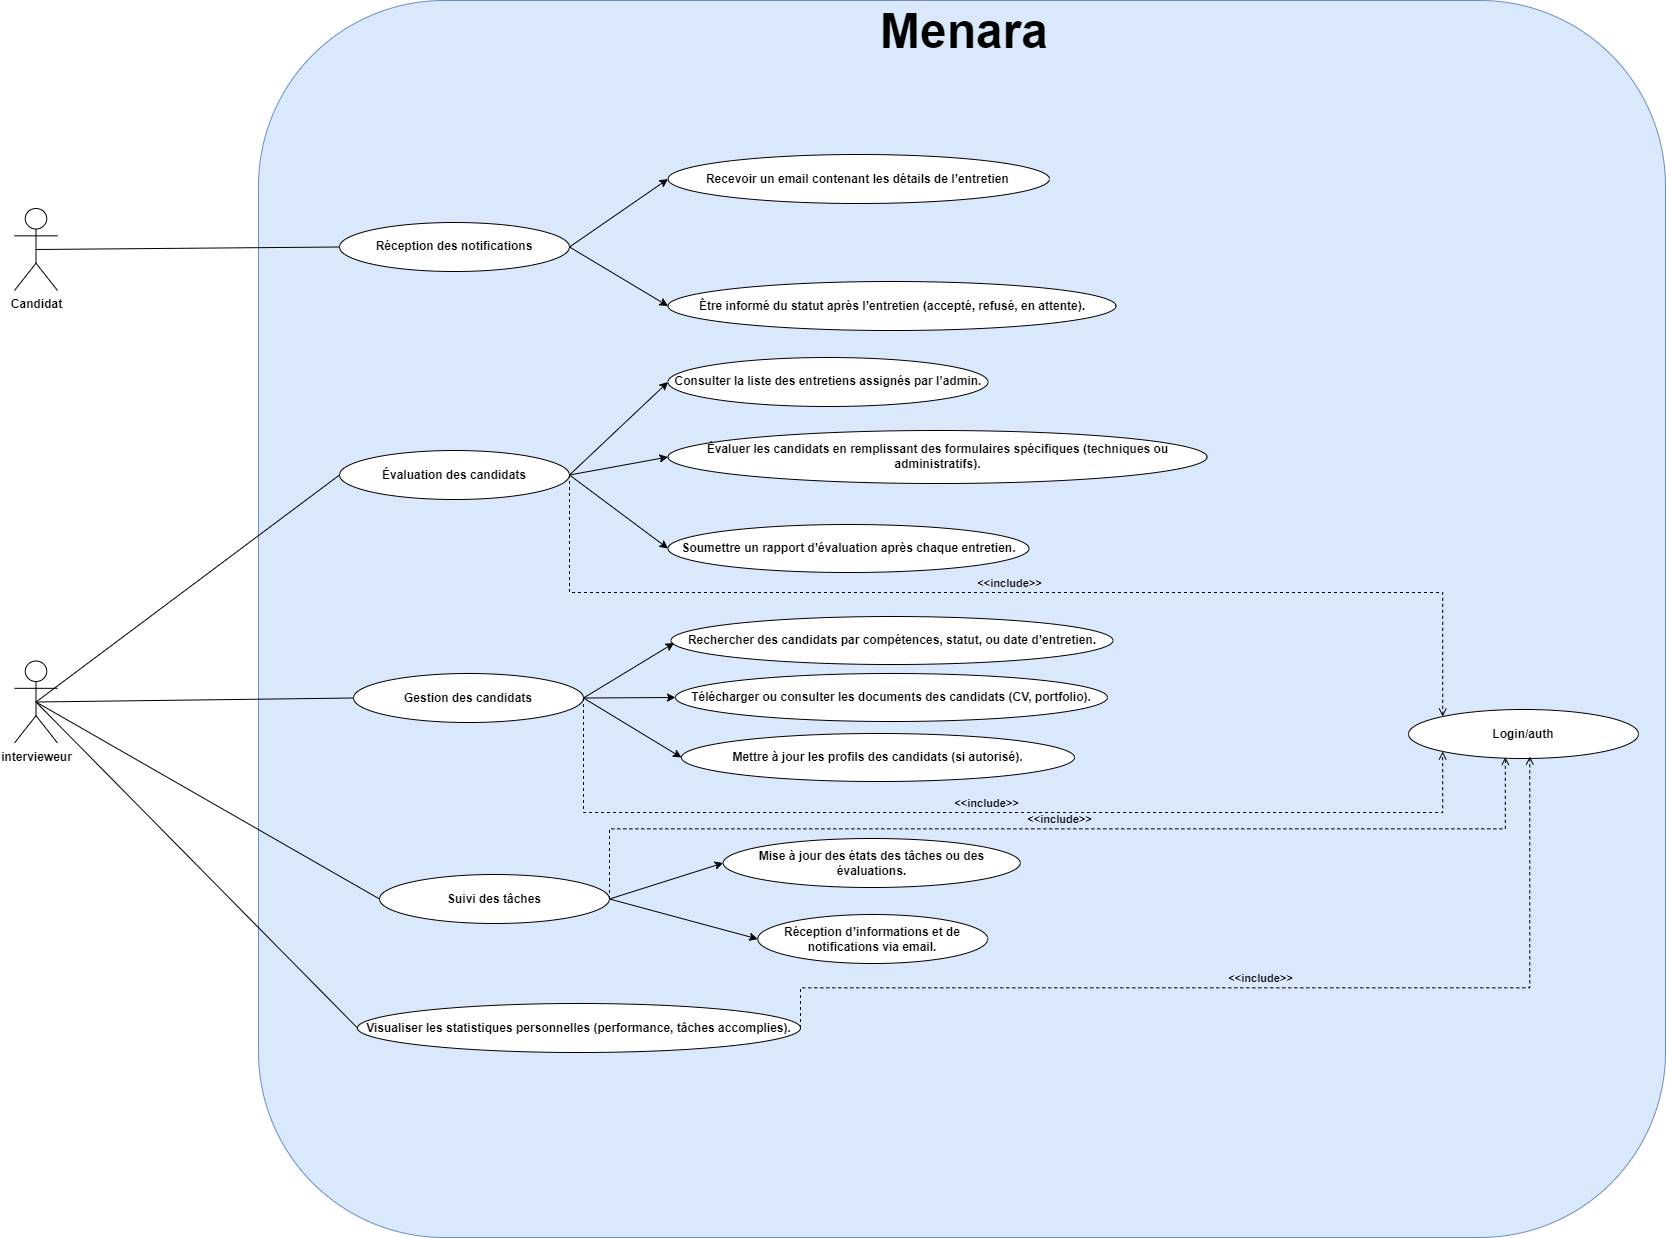

The diagram above was exported from draw.io. Its source (the exported page's mxGraphModel, read from the mxfile embedded in the PNG):
<mxGraphModel dx="2889" dy="1964" grid="0" gridSize="10" guides="1" tooltips="1" connect="1" arrows="1" fold="1" page="0" pageScale="1" pageWidth="850" pageHeight="1100" background="#FFFFFF" math="0" shadow="0">
  <root>
    <mxCell id="0" />
    <mxCell id="1" parent="0" />
    <mxCell id="p7H_0_xej7F6xrFXUVjH-106" value="" style="rounded=1;whiteSpace=wrap;html=1;fillColor=#dae8fc;strokeColor=#6c8ebf;movable=0;resizable=0;rotatable=0;deletable=0;editable=0;locked=1;connectable=0;" parent="1" vertex="1">
      <mxGeometry x="105" y="-459" width="1407" height="1237" as="geometry" />
    </mxCell>
    <mxCell id="p7H_0_xej7F6xrFXUVjH-111" value="&lt;div&gt;intervieweur&lt;br&gt;&lt;/div&gt;" style="shape=umlActor;verticalLabelPosition=bottom;verticalAlign=top;html=1;outlineConnect=0;fontStyle=1" parent="1" vertex="1">
      <mxGeometry x="-139" y="201.5" width="43" height="82" as="geometry" />
    </mxCell>
    <mxCell id="p7H_0_xej7F6xrFXUVjH-112" value="Login/auth" style="ellipse;whiteSpace=wrap;html=1;fontStyle=1" parent="1" vertex="1">
      <mxGeometry x="1255" y="250" width="230" height="49" as="geometry" />
    </mxCell>
    <mxCell id="p7H_0_xej7F6xrFXUVjH-114" value="&lt;div&gt;Candidat&lt;br&gt;&lt;/div&gt;" style="shape=umlActor;verticalLabelPosition=bottom;verticalAlign=top;html=1;outlineConnect=0;fontStyle=1" parent="1" vertex="1">
      <mxGeometry x="-139" y="-251" width="43" height="82" as="geometry" />
    </mxCell>
    <mxCell id="p7H_0_xej7F6xrFXUVjH-115" value="Évaluation des candidats" style="ellipse;whiteSpace=wrap;html=1;fontStyle=1" parent="1" vertex="1">
      <mxGeometry x="186" y="-9" width="230" height="49" as="geometry" />
    </mxCell>
    <mxCell id="p7H_0_xej7F6xrFXUVjH-116" value="Gestion des candidats" style="ellipse;whiteSpace=wrap;html=1;fontStyle=1" parent="1" vertex="1">
      <mxGeometry x="200" y="214" width="230" height="49" as="geometry" />
    </mxCell>
    <mxCell id="p7H_0_xej7F6xrFXUVjH-117" value="Suivi des tâches" style="ellipse;whiteSpace=wrap;html=1;fontStyle=1" parent="1" vertex="1">
      <mxGeometry x="226" y="415" width="230" height="49" as="geometry" />
    </mxCell>
    <mxCell id="p7H_0_xej7F6xrFXUVjH-118" value="Réception des notifications" style="ellipse;whiteSpace=wrap;html=1;fontStyle=1" parent="1" vertex="1">
      <mxGeometry x="186" y="-237" width="230" height="49" as="geometry" />
    </mxCell>
    <mxCell id="p7H_0_xej7F6xrFXUVjH-119" value="Recevoir un email contenant les détails de l’entretien&amp;nbsp;" style="ellipse;whiteSpace=wrap;html=1;fontStyle=1" parent="1" vertex="1">
      <mxGeometry x="514.5" y="-305" width="381.5" height="49" as="geometry" />
    </mxCell>
    <mxCell id="p7H_0_xej7F6xrFXUVjH-120" value="Consulter la liste des entretiens assignés par l’admin." style="ellipse;whiteSpace=wrap;html=1;fontStyle=1" parent="1" vertex="1">
      <mxGeometry x="514.5" y="-102" width="320" height="49" as="geometry" />
    </mxCell>
    <mxCell id="p7H_0_xej7F6xrFXUVjH-121" value="Mise à jour des états des tâches ou des évaluations." style="ellipse;whiteSpace=wrap;html=1;fontStyle=1" parent="1" vertex="1">
      <mxGeometry x="569.75" y="379" width="297" height="49" as="geometry" />
    </mxCell>
    <mxCell id="p7H_0_xej7F6xrFXUVjH-122" value="Réception d’informations et de notifications via email." style="ellipse;whiteSpace=wrap;html=1;fontStyle=1" parent="1" vertex="1">
      <mxGeometry x="604.25" y="455" width="230" height="49" as="geometry" />
    </mxCell>
    <mxCell id="p7H_0_xej7F6xrFXUVjH-123" value="" style="endArrow=classic;html=1;rounded=0;exitX=1;exitY=0.5;exitDx=0;exitDy=0;entryX=0;entryY=0.5;entryDx=0;entryDy=0;fontStyle=1" parent="1" source="p7H_0_xej7F6xrFXUVjH-117" target="p7H_0_xej7F6xrFXUVjH-121" edge="1">
      <mxGeometry width="50" height="50" relative="1" as="geometry">
        <mxPoint x="538" y="346" as="sourcePoint" />
        <mxPoint x="585" y="329" as="targetPoint" />
      </mxGeometry>
    </mxCell>
    <mxCell id="p7H_0_xej7F6xrFXUVjH-124" value="" style="endArrow=classic;html=1;rounded=0;exitX=1;exitY=0.5;exitDx=0;exitDy=0;entryX=0;entryY=0.5;entryDx=0;entryDy=0;fontStyle=1" parent="1" source="p7H_0_xej7F6xrFXUVjH-117" target="p7H_0_xej7F6xrFXUVjH-122" edge="1">
      <mxGeometry width="50" height="50" relative="1" as="geometry">
        <mxPoint x="444" y="427" as="sourcePoint" />
        <mxPoint x="595" y="339" as="targetPoint" />
      </mxGeometry>
    </mxCell>
    <mxCell id="p7H_0_xej7F6xrFXUVjH-125" value="Être informé du statut après l’entretien (accepté, refusé, en attente)." style="ellipse;whiteSpace=wrap;html=1;fontStyle=1" parent="1" vertex="1">
      <mxGeometry x="514.5" y="-178" width="448" height="49" as="geometry" />
    </mxCell>
    <mxCell id="p7H_0_xej7F6xrFXUVjH-126" value="Visualiser les statistiques personnelles (performance, tâches accomplies)." style="ellipse;whiteSpace=wrap;html=1;fontStyle=1" parent="1" vertex="1">
      <mxGeometry x="204" y="544" width="443" height="49" as="geometry" />
    </mxCell>
    <mxCell id="p7H_0_xej7F6xrFXUVjH-127" value="Évaluer les candidats en remplissant des formulaires spécifiques (techniques ou administratifs)." style="ellipse;whiteSpace=wrap;html=1;fontStyle=1" parent="1" vertex="1">
      <mxGeometry x="514.5" y="-29" width="539" height="53" as="geometry" />
    </mxCell>
    <mxCell id="p7H_0_xej7F6xrFXUVjH-128" value="Soumettre un rapport d’évaluation après chaque entretien." style="ellipse;whiteSpace=wrap;html=1;fontStyle=1" parent="1" vertex="1">
      <mxGeometry x="514.5" y="65" width="361" height="48" as="geometry" />
    </mxCell>
    <mxCell id="p7H_0_xej7F6xrFXUVjH-129" value="" style="endArrow=classic;html=1;rounded=0;exitX=1;exitY=0.5;exitDx=0;exitDy=0;entryX=0;entryY=0.5;entryDx=0;entryDy=0;fontStyle=1" parent="1" source="p7H_0_xej7F6xrFXUVjH-115" target="p7H_0_xej7F6xrFXUVjH-120" edge="1">
      <mxGeometry width="50" height="50" relative="1" as="geometry">
        <mxPoint x="547" y="326" as="sourcePoint" />
        <mxPoint x="597" y="276" as="targetPoint" />
      </mxGeometry>
    </mxCell>
    <mxCell id="p7H_0_xej7F6xrFXUVjH-130" value="" style="endArrow=classic;html=1;rounded=0;exitX=1;exitY=0.5;exitDx=0;exitDy=0;entryX=0;entryY=0.5;entryDx=0;entryDy=0;fontStyle=1" parent="1" source="p7H_0_xej7F6xrFXUVjH-115" target="p7H_0_xej7F6xrFXUVjH-127" edge="1">
      <mxGeometry width="50" height="50" relative="1" as="geometry">
        <mxPoint x="453" y="222" as="sourcePoint" />
        <mxPoint x="574" y="128" as="targetPoint" />
      </mxGeometry>
    </mxCell>
    <mxCell id="p7H_0_xej7F6xrFXUVjH-131" value="" style="endArrow=classic;html=1;rounded=0;exitX=1;exitY=0.5;exitDx=0;exitDy=0;entryX=0;entryY=0.5;entryDx=0;entryDy=0;fontStyle=1" parent="1" source="p7H_0_xej7F6xrFXUVjH-115" target="p7H_0_xej7F6xrFXUVjH-128" edge="1">
      <mxGeometry width="50" height="50" relative="1" as="geometry">
        <mxPoint x="453" y="222" as="sourcePoint" />
        <mxPoint x="551" y="185" as="targetPoint" />
      </mxGeometry>
    </mxCell>
    <mxCell id="p7H_0_xej7F6xrFXUVjH-132" value="Rechercher des candidats par compétences, statut, ou date d’entretien." style="ellipse;whiteSpace=wrap;html=1;fontStyle=1" parent="1" vertex="1">
      <mxGeometry x="517.5" y="157" width="442" height="48" as="geometry" />
    </mxCell>
    <mxCell id="p7H_0_xej7F6xrFXUVjH-133" value="Télécharger ou consulter les documents des candidats (CV, portfolio)." style="ellipse;whiteSpace=wrap;html=1;fontStyle=1" parent="1" vertex="1">
      <mxGeometry x="522" y="214" width="432" height="48" as="geometry" />
    </mxCell>
    <mxCell id="p7H_0_xej7F6xrFXUVjH-134" value="Mettre à jour les profils des candidats (si autorisé)." style="ellipse;whiteSpace=wrap;html=1;fontStyle=1" parent="1" vertex="1">
      <mxGeometry x="528" y="274" width="393" height="48" as="geometry" />
    </mxCell>
    <mxCell id="p7H_0_xej7F6xrFXUVjH-135" value="" style="endArrow=classic;html=1;rounded=0;exitX=1;exitY=0.5;exitDx=0;exitDy=0;entryX=0.007;entryY=0.552;entryDx=0;entryDy=0;entryPerimeter=0;fontStyle=1" parent="1" source="p7H_0_xej7F6xrFXUVjH-116" target="p7H_0_xej7F6xrFXUVjH-132" edge="1">
      <mxGeometry width="50" height="50" relative="1" as="geometry">
        <mxPoint x="486" y="389" as="sourcePoint" />
        <mxPoint x="513" y="213" as="targetPoint" />
      </mxGeometry>
    </mxCell>
    <mxCell id="p7H_0_xej7F6xrFXUVjH-136" value="" style="endArrow=classic;html=1;rounded=0;exitX=1;exitY=0.5;exitDx=0;exitDy=0;entryX=0;entryY=0.5;entryDx=0;entryDy=0;fontStyle=1" parent="1" source="p7H_0_xej7F6xrFXUVjH-116" target="p7H_0_xej7F6xrFXUVjH-133" edge="1">
      <mxGeometry width="50" height="50" relative="1" as="geometry">
        <mxPoint x="426" y="282" as="sourcePoint" />
        <mxPoint x="523" y="223" as="targetPoint" />
      </mxGeometry>
    </mxCell>
    <mxCell id="p7H_0_xej7F6xrFXUVjH-137" value="" style="endArrow=classic;html=1;rounded=0;exitX=1;exitY=0.5;exitDx=0;exitDy=0;entryX=0;entryY=0.5;entryDx=0;entryDy=0;fontStyle=1" parent="1" source="p7H_0_xej7F6xrFXUVjH-116" target="p7H_0_xej7F6xrFXUVjH-134" edge="1">
      <mxGeometry width="50" height="50" relative="1" as="geometry">
        <mxPoint x="426" y="282" as="sourcePoint" />
        <mxPoint x="529" y="278" as="targetPoint" />
      </mxGeometry>
    </mxCell>
    <mxCell id="p7H_0_xej7F6xrFXUVjH-138" value="" style="endArrow=classic;html=1;rounded=0;entryX=0;entryY=0.5;entryDx=0;entryDy=0;exitX=1;exitY=0.5;exitDx=0;exitDy=0;fontStyle=1" parent="1" source="p7H_0_xej7F6xrFXUVjH-118" target="p7H_0_xej7F6xrFXUVjH-119" edge="1">
      <mxGeometry width="50" height="50" relative="1" as="geometry">
        <mxPoint x="358" y="-204" as="sourcePoint" />
        <mxPoint x="408" y="-254" as="targetPoint" />
      </mxGeometry>
    </mxCell>
    <mxCell id="p7H_0_xej7F6xrFXUVjH-139" value="" style="endArrow=classic;html=1;rounded=0;entryX=0;entryY=0.5;entryDx=0;entryDy=0;exitX=1;exitY=0.5;exitDx=0;exitDy=0;fontStyle=1" parent="1" source="p7H_0_xej7F6xrFXUVjH-118" target="p7H_0_xej7F6xrFXUVjH-125" edge="1">
      <mxGeometry width="50" height="50" relative="1" as="geometry">
        <mxPoint x="426" y="-202" as="sourcePoint" />
        <mxPoint x="524" y="-270" as="targetPoint" />
      </mxGeometry>
    </mxCell>
    <mxCell id="p7H_0_xej7F6xrFXUVjH-140" value="&amp;lt;&amp;lt;include&amp;gt;&amp;gt;" style="html=1;verticalAlign=bottom;labelBackgroundColor=none;endArrow=open;endFill=0;dashed=1;rounded=0;exitX=1;exitY=0.5;exitDx=0;exitDy=0;entryX=0;entryY=0;entryDx=0;entryDy=0;edgeStyle=elbowEdgeStyle;elbow=vertical;fontStyle=1" parent="1" source="p7H_0_xej7F6xrFXUVjH-115" target="p7H_0_xej7F6xrFXUVjH-112" edge="1">
      <mxGeometry width="160" relative="1" as="geometry">
        <mxPoint x="462" y="215" as="sourcePoint" />
        <mxPoint x="622" y="215" as="targetPoint" />
        <Array as="points">
          <mxPoint x="831" y="133" />
        </Array>
      </mxGeometry>
    </mxCell>
    <mxCell id="p7H_0_xej7F6xrFXUVjH-141" value="&amp;lt;&amp;lt;include&amp;gt;&amp;gt;" style="html=1;verticalAlign=bottom;labelBackgroundColor=none;endArrow=open;endFill=0;dashed=1;rounded=0;exitX=1;exitY=0.5;exitDx=0;exitDy=0;entryX=0;entryY=1;entryDx=0;entryDy=0;edgeStyle=elbowEdgeStyle;elbow=vertical;fontStyle=1" parent="1" source="p7H_0_xej7F6xrFXUVjH-116" target="p7H_0_xej7F6xrFXUVjH-112" edge="1">
      <mxGeometry width="160" relative="1" as="geometry">
        <mxPoint x="673" y="496" as="sourcePoint" />
        <mxPoint x="833" y="496" as="targetPoint" />
        <Array as="points">
          <mxPoint x="839" y="353" />
        </Array>
      </mxGeometry>
    </mxCell>
    <mxCell id="p7H_0_xej7F6xrFXUVjH-142" value="&amp;lt;&amp;lt;include&amp;gt;&amp;gt;" style="html=1;verticalAlign=bottom;labelBackgroundColor=none;endArrow=open;endFill=0;dashed=1;rounded=0;exitX=1;exitY=0.5;exitDx=0;exitDy=0;entryX=0.421;entryY=0.969;entryDx=0;entryDy=0;entryPerimeter=0;edgeStyle=elbowEdgeStyle;elbow=vertical;fontStyle=1" parent="1" source="p7H_0_xej7F6xrFXUVjH-117" target="p7H_0_xej7F6xrFXUVjH-112" edge="1">
      <mxGeometry width="160" relative="1" as="geometry">
        <mxPoint x="715" y="548" as="sourcePoint" />
        <mxPoint x="875" y="548" as="targetPoint" />
      </mxGeometry>
    </mxCell>
    <mxCell id="p7H_0_xej7F6xrFXUVjH-143" value="&amp;lt;&amp;lt;include&amp;gt;&amp;gt;" style="html=1;verticalAlign=bottom;labelBackgroundColor=none;endArrow=open;endFill=0;dashed=1;rounded=0;exitX=1;exitY=0.5;exitDx=0;exitDy=0;entryX=0.449;entryY=1.014;entryDx=0;entryDy=0;entryPerimeter=0;edgeStyle=elbowEdgeStyle;elbow=vertical;fontStyle=1" parent="1" source="p7H_0_xej7F6xrFXUVjH-126" edge="1">
      <mxGeometry width="160" relative="1" as="geometry">
        <mxPoint x="665" y="565.81" as="sourcePoint" />
        <mxPoint x="1376.27" y="296.9959999999999" as="targetPoint" />
        <Array as="points">
          <mxPoint x="1093" y="528.31" />
        </Array>
      </mxGeometry>
    </mxCell>
    <mxCell id="p7H_0_xej7F6xrFXUVjH-144" value="&lt;b&gt;&lt;font style=&quot;font-size: 48px;&quot;&gt;Menara&lt;/font&gt;&lt;/b&gt;" style="text;html=1;align=center;verticalAlign=middle;whiteSpace=wrap;rounded=0;" parent="1" vertex="1">
      <mxGeometry x="707" y="-456" width="208" height="56" as="geometry" />
    </mxCell>
    <mxCell id="7-CWHJiDwYiq7G07RDo7-1" value="" style="endArrow=none;html=1;rounded=0;exitX=0.5;exitY=0.5;exitDx=0;exitDy=0;exitPerimeter=0;entryX=0;entryY=0.5;entryDx=0;entryDy=0;" edge="1" parent="1" source="p7H_0_xej7F6xrFXUVjH-114" target="p7H_0_xej7F6xrFXUVjH-118">
      <mxGeometry width="50" height="50" relative="1" as="geometry">
        <mxPoint x="-4" y="-137" as="sourcePoint" />
        <mxPoint x="46" y="-187" as="targetPoint" />
      </mxGeometry>
    </mxCell>
    <mxCell id="7-CWHJiDwYiq7G07RDo7-3" value="" style="endArrow=none;html=1;rounded=0;exitX=0.5;exitY=0.5;exitDx=0;exitDy=0;exitPerimeter=0;entryX=0;entryY=0.5;entryDx=0;entryDy=0;" edge="1" parent="1" source="p7H_0_xej7F6xrFXUVjH-111" target="p7H_0_xej7F6xrFXUVjH-115">
      <mxGeometry width="50" height="50" relative="1" as="geometry">
        <mxPoint x="-145" y="1" as="sourcePoint" />
        <mxPoint x="158" y="-1" as="targetPoint" />
      </mxGeometry>
    </mxCell>
    <mxCell id="7-CWHJiDwYiq7G07RDo7-5" value="" style="endArrow=none;html=1;rounded=0;exitX=0.5;exitY=0.5;exitDx=0;exitDy=0;exitPerimeter=0;entryX=0;entryY=0.5;entryDx=0;entryDy=0;" edge="1" parent="1" source="p7H_0_xej7F6xrFXUVjH-111" target="p7H_0_xej7F6xrFXUVjH-116">
      <mxGeometry width="50" height="50" relative="1" as="geometry">
        <mxPoint x="-135" y="11" as="sourcePoint" />
        <mxPoint x="168" y="9" as="targetPoint" />
      </mxGeometry>
    </mxCell>
    <mxCell id="7-CWHJiDwYiq7G07RDo7-6" value="" style="endArrow=none;html=1;rounded=0;entryX=0;entryY=0.5;entryDx=0;entryDy=0;exitX=0.5;exitY=0.5;exitDx=0;exitDy=0;exitPerimeter=0;" edge="1" parent="1" source="p7H_0_xej7F6xrFXUVjH-111" target="p7H_0_xej7F6xrFXUVjH-117">
      <mxGeometry width="50" height="50" relative="1" as="geometry">
        <mxPoint x="-125" y="21" as="sourcePoint" />
        <mxPoint x="182" y="312" as="targetPoint" />
      </mxGeometry>
    </mxCell>
    <mxCell id="7-CWHJiDwYiq7G07RDo7-7" value="" style="endArrow=none;html=1;rounded=0;exitX=0.5;exitY=0.5;exitDx=0;exitDy=0;exitPerimeter=0;entryX=0;entryY=0.5;entryDx=0;entryDy=0;" edge="1" parent="1" source="p7H_0_xej7F6xrFXUVjH-111" target="p7H_0_xej7F6xrFXUVjH-126">
      <mxGeometry width="50" height="50" relative="1" as="geometry">
        <mxPoint x="-92" y="455" as="sourcePoint" />
        <mxPoint x="211" y="453" as="targetPoint" />
      </mxGeometry>
    </mxCell>
  </root>
</mxGraphModel>